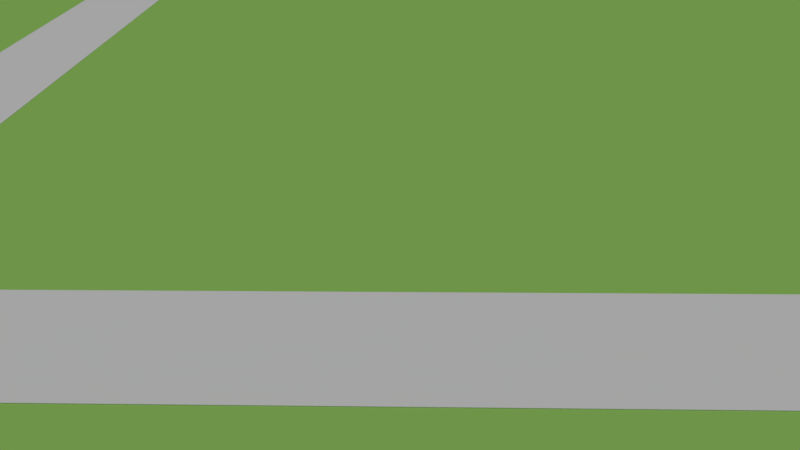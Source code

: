 # Source: stage_01.blend  (saved by Blender 2.77.0; exported with 4.5.12 LTS)
import bpy
from mathutils import Matrix  # noqa: F401  (used for matrix-valued properties, if any)

bpy.ops.wm.read_factory_settings(use_empty=True)
scene = bpy.context.scene
scene.name = 'Scene'

# ---- collections
col_collection_1 = bpy.data.collections.new('Collection 1'); scene.collection.children.link(col_collection_1)

# ---- materials (node trees are filled in below, after node groups)
mat_material_002 = bpy.data.materials.new('Material.002')
mat_material_002.alpha_threshold = 0.0
mat_material_002.use_transparent_shadow = False
mat_material_002.diffuse_color = (0.8, 0.6288, 0.0, 1.0)
mat_material_002.specular_color = (0.0, 0.0, 0.0)
mat_material_002.roughness = 0.5
mat_material_003 = bpy.data.materials.new('Material.003')
mat_material_003.alpha_threshold = 0.0
mat_material_003.use_transparent_shadow = False
mat_material_003.diffuse_color = (0.3778, 0.8, 0.293, 1.0)
mat_material_003.roughness = 0.5
mat_material_002_1 = bpy.data.materials.new('Material_002')
mat_material_002_1.alpha_threshold = 0.0
mat_material_002_1.use_transparent_shadow = False
mat_material_002_1.diffuse_color = (1.0, 1.0, 1.0, 1.0)
mat_material_002_1.specular_color = (0.5, 0.5, 0.5)
mat_material_002_1.roughness = 0.5
mat_material_001 = bpy.data.materials.new('Material_001')
mat_material_001.alpha_threshold = 0.0
mat_material_001.use_transparent_shadow = False
mat_material_001.diffuse_color = (0.4238, 0.8, 0.1782, 1.0)
mat_material_001.specular_color = (0.5, 0.5, 0.5)
mat_material_001.roughness = 0.5

# ---- material node trees

# ---- world
world_world = bpy.data.worlds.new('World'); scene.world = world_world
world_world.color = (0.05088, 0.05088, 0.05088)
world_world.use_sun_shadow = False
world_world.sun_shadow_jitter_overblur = 0.0
world_world.cycles.sampling_method = 'MANUAL'

# ---- cameras
cam_camera_001 = bpy.data.cameras.new('Camera.001')
cam_camera_001.clip_end = 100.0
cam_camera_001.lens = 35.0
cam_camera_001.sensor_width = 32.0
cam_camera_001.sensor_height = 18.0
cam_camera_001.dof.focus_distance = 0.0
cam_camera_001.dof.aperture_fstop = 128.0
cam_camera_001.dof.aperture_blades = 6
cam_camera = bpy.data.cameras.new('Camera')
cam_camera.clip_end = 100.0
cam_camera.lens = 35.0
cam_camera.sensor_width = 32.0
cam_camera.sensor_height = 18.0
cam_camera.ortho_scale = 7.314
cam_camera.dof.focus_distance = 0.0
cam_camera.dof.aperture_fstop = 128.0

# ---- lights
light_sun = bpy.data.lights.new('Sun', 'SUN')
light_sun.transmission_factor = 0.0
light_sun.angle = 0.1993
light_sun.energy = 1.0
light_sun.shadow_buffer_clip_start = 0.5
light_sun.shadow_soft_size = 0.1
light_sun.shadow_cascade_max_distance = 1000.0

# ---- meshes
me_dropzone_006 = bpy.data.meshes.new('DropZone.006')
me_dropzone_006.from_pydata([(0.1969, -0.1969, 0.003937), (-0.1969, -0.1969, 0.004013), (-0.1969, -0.1969, 7.547e-05), (0.1969, -0.1969, 0.0), (-0.197, 0.1971, 0.004224), (-0.197, 0.1971, 0.0002857), (0.1969, 0.1981, 0.005191), (0.1969, 0.1981, 0.001252)], [], [(0, 1, 2), (2, 3, 0), (1, 4, 5), (5, 2, 1), (4, 6, 7), (7, 5, 4), (6, 0, 3), (3, 7, 6), (6, 4, 1), (1, 0, 6), (7, 3, 2), (2, 5, 7)])
_uv = me_dropzone_006.uv_layers.new(name='DropZone_006-mesh-map-0')
_uv.uv.foreach_set('vector', [0.0, 0.0, 0.0, 0.0, 0.0, 0.0, 0.0, 0.0, 0.0, 0.0, 0.0, 0.0, 0.0, 0.0, 0.0, 0.0, 0.0, 0.0, 0.0, 0.0, 0.0, 0.0, 0.0, 0.0, 0.0, 0.0, 0.0, 0.0, 0.0, 0.0, 0.0, 0.0, 0.0, 0.0, 0.0, 0.0, 0.0, 0.0, 0.0, 0.0, 0.0, 0.0, 0.0, 0.0, 0.0, 0.0, 0.0, 0.0, 0.9999, 9.985e-05, 0.9973, 0.9972, 0.0001009, 0.9969, 0.0001009, 0.9969, 9.985e-05, 9.985e-05, 0.9999, 9.985e-05, 0.0, 0.0, 0.0, 0.0, 0.0, 0.0, 0.0, 0.0, 0.0, 0.0, 0.0, 0.0])
me_dropzone_006.materials.append(mat_material_003)
me_dropzone_006.use_remesh_preserve_volume = False
me_dropzone_006.use_remesh_preserve_attributes = False
me_dropzone_006.use_mirror_vertex_groups = False
me_dropzone_006.update()
me_dropzone_003 = bpy.data.meshes.new('DropZone.003')
me_dropzone_003.from_pydata([(0.1969, -0.1969, 0.003937), (-0.1969, -0.1969, 0.004013), (-0.1969, -0.1969, 7.547e-05), (0.1969, -0.1969, 0.0), (-0.197, 0.1971, 0.004224), (-0.197, 0.1971, 0.0002857), (0.1969, 0.1981, 0.005191), (0.1969, 0.1981, 0.001252)], [], [(0, 1, 2), (2, 3, 0), (1, 4, 5), (5, 2, 1), (4, 6, 7), (7, 5, 4), (6, 0, 3), (3, 7, 6), (6, 4, 1), (1, 0, 6), (7, 3, 2), (2, 5, 7)])
_uv = me_dropzone_003.uv_layers.new(name='DropZone_003-mesh-map-0')
_uv.uv.foreach_set('vector', [0.0, 0.0, 0.0, 0.0, 0.0, 0.0, 0.0, 0.0, 0.0, 0.0, 0.0, 0.0, 0.0, 0.0, 0.0, 0.0, 0.0, 0.0, 0.0, 0.0, 0.0, 0.0, 0.0, 0.0, 0.0, 0.0, 0.0, 0.0, 0.0, 0.0, 0.0, 0.0, 0.0, 0.0, 0.0, 0.0, 0.0, 0.0, 0.0, 0.0, 0.0, 0.0, 0.0, 0.0, 0.0, 0.0, 0.0, 0.0, 0.9999, 9.985e-05, 0.9973, 0.9972, 0.0001009, 0.9969, 0.0001009, 0.9969, 9.985e-05, 9.985e-05, 0.9999, 9.985e-05, 0.0, 0.0, 0.0, 0.0, 0.0, 0.0, 0.0, 0.0, 0.0, 0.0, 0.0, 0.0])
me_dropzone_003.use_remesh_preserve_volume = False
me_dropzone_003.use_remesh_preserve_attributes = False
me_dropzone_003.use_mirror_vertex_groups = False
me_dropzone_003.update()
me_circuito_en8_3 = bpy.data.meshes.new('Circuito en8 3')
me_circuito_en8_3.from_pydata([(0.5568, -0.4977, 0.01575), (0.7491, -0.6342, 0.01575), (0.7491, -0.6342, 0.0), (0.9757, -0.6995, 0.01575), (0.9757, -0.6995, 0.0), (1.211, -0.6862, 0.01575), (1.211, -0.6862, 0.0), (1.429, -0.596, 0.01575), (1.429, -0.596, 0.0), (1.605, -0.4389, 0.01575), (1.605, -0.4389, 0.0), (1.719, -0.2325, 0.01575), (1.719, -0.2325, 0.0), (1.758, 0.0, 0.01575), (1.758, 0.0, 0.0), (1.719, 0.2325, 0.01575), (1.719, 0.2325, 0.0), (1.605, 0.4389, 0.01575), (1.605, 0.4389, 0.0), (1.429, 0.596, 0.01575), (1.429, 0.596, 0.0), (1.211, 0.6862, 0.01575), (1.211, 0.6862, 0.0), (0.9757, 0.6995, 0.01575), (0.9757, 0.6995, 0.0), (0.7491, 0.6342, 0.01575), (0.7491, 0.6342, 0.0), (0.5568, 0.4977, 0.01575), (0.5568, 0.4977, 0.0), (0.5568, -0.4977, 0.0), (0.05906, 0.0, 0.01575), (0.05906, 0.0, 0.0), (-0.05906, 0.0, 0.01575), (0.0, -0.05906, 0.01575), (0.697, -0.7016, 0.01575), (0.9313, -0.7777, 0.01575), (1.178, -0.7777, 0.01575), (0.4977, -0.5568, 0.01575), (-1.832, 0.1232, 0.01575), (-1.758, 0.0, 0.01575), (-1.719, 0.2325, 0.01575), (-1.756, -0.3575, 0.01575), (-1.611, -0.5568, 0.01575), (-1.605, -0.4389, 0.01575), (-1.412, -0.7016, 0.01575), (-1.429, -0.596, 0.01575), (-1.178, -0.7777, 0.01575), (-1.211, -0.6862, 0.01575), (-0.9313, -0.7777, 0.01575), (-0.9757, -0.6995, 0.01575), (-0.697, -0.7016, 0.01575), (-0.4977, -0.5568, 0.01575), (-0.5568, -0.4977, 0.01575), (0.697, 0.7016, 0.01575), (0.4977, 0.5568, 0.01575), (1.412, -0.7016, 0.01575), (1.611, -0.5568, 0.01575), (1.756, -0.3575, 0.01575), (-0.9313, 0.7777, 0.01575), (-0.9757, 0.6995, 0.01575), (-0.7491, 0.6342, 0.01575), (-1.178, 0.7777, 0.01575), (-1.211, 0.6862, 0.01575), (-1.412, 0.7016, 0.01575), (-1.429, 0.596, 0.01575), (-1.611, 0.5568, 0.01575), (-1.605, 0.4389, 0.01575), (-1.756, 0.3575, 0.01575), (-1.832, -0.1232, 0.01575), (-1.719, -0.2325, 0.01575), (-0.7491, -0.6342, 0.01575), (1.832, 0.1232, 0.01575), (1.756, 0.3575, 0.01575), (1.611, 0.5568, 0.01575), (1.412, 0.7016, 0.01575), (1.178, 0.7777, 0.01575), (0.9313, 0.7777, 0.01575), (0.0, 0.05906, 0.01575), (1.832, -0.1232, 0.01575), (-0.697, 0.7016, 0.01575), (-0.5568, 0.4977, 0.01575), (-0.4977, 0.5568, 0.01575), (-0.5568, -0.4977, 0.0), (0.0, -0.05906, 0.0), (-0.697, -0.7016, 0.0), (-0.7491, -0.6342, 0.0), (-0.4977, -0.5568, 0.0), (-0.9313, -0.7777, 0.0), (-0.9757, -0.6995, 0.0), (-1.178, -0.7777, 0.0), (-1.211, -0.6862, 0.0), (-1.412, -0.7016, 0.0), (-1.429, -0.596, 0.0), (0.697, 0.7016, 0.0), (1.756, 0.3575, 0.0), (1.832, 0.1232, 0.0), (1.832, -0.1232, 0.0), (1.756, -0.3575, 0.0), (1.611, -0.5568, 0.0), (1.412, -0.7016, 0.0), (-1.611, 0.5568, 0.0), (-1.412, 0.7016, 0.0), (-1.429, 0.596, 0.0), (-1.178, 0.7777, 0.0), (-1.211, 0.6862, 0.0), (-0.9313, 0.7777, 0.0), (-0.9757, 0.6995, 0.0), (-0.697, 0.7016, 0.0), (-0.7491, 0.6342, 0.0), (-1.611, -0.5568, 0.0), (-1.605, -0.4389, 0.0), (0.4977, 0.5568, 0.0), (0.9313, 0.7777, 0.0), (1.178, 0.7777, 0.0), (1.412, 0.7016, 0.0), (1.178, -0.7777, 0.0), (0.9313, -0.7777, 0.0), (0.697, -0.7016, 0.0), (-1.832, 0.1232, 0.0), (-1.756, 0.3575, 0.0), (-1.719, 0.2325, 0.0), (-0.4977, 0.5568, 0.0), (-0.5568, 0.4977, 0.0), (-0.05906, 0.0, 0.0), (-1.756, -0.3575, 0.0), (-1.719, -0.2325, 0.0), (1.611, 0.5568, 0.0), (0.4977, -0.5568, 0.0), (-1.758, 0.0, 0.0), (-1.832, -0.1232, 0.0), (-1.605, 0.4389, 0.0), (0.0, 0.05906, 0.0)], [], [(0, 1, 2), (1, 3, 4), (3, 5, 6), (5, 7, 8), (7, 9, 10), (9, 11, 12), (11, 13, 14), (13, 15, 16), (15, 17, 18), (17, 19, 20), (19, 21, 22), (21, 23, 24), (23, 25, 26), (25, 27, 28), (28, 26, 25), (26, 24, 23), (24, 22, 21), (22, 20, 19), (20, 18, 17), (18, 16, 15), (16, 14, 13), (14, 12, 11), (12, 10, 9), (10, 8, 7), (8, 6, 5), (6, 4, 3), (4, 2, 1), (2, 29, 0), (27, 30, 31), (31, 28, 27), (30, 0, 29), (29, 31, 30), (0, 32, 33), (34, 1, 0), (35, 3, 1), (36, 5, 3), (0, 37, 34), (3, 35, 36), (38, 39, 40), (41, 42, 43), (42, 44, 45), (44, 46, 47), (46, 48, 49), (50, 51, 52), (53, 54, 27), (30, 27, 54), (1, 34, 35), (55, 7, 5), (56, 9, 7), (57, 11, 9), (58, 59, 60), (61, 62, 59), (63, 64, 62), (65, 66, 64), (40, 67, 38), (68, 41, 69), (45, 43, 42), (49, 47, 46), (48, 50, 70), (51, 33, 52), (71, 72, 15), (72, 73, 17), (74, 75, 21), (75, 76, 23), (76, 53, 25), (54, 77, 30), (5, 36, 55), (9, 56, 57), (78, 13, 11), (79, 60, 80), (59, 58, 61), (64, 63, 65), (67, 40, 66), (69, 39, 68), (47, 45, 44), (52, 70, 50), (17, 15, 72), (73, 74, 19), (23, 21, 75), (27, 25, 53), (7, 55, 56), (11, 57, 78), (80, 81, 79), (62, 61, 63), (38, 68, 39), (70, 49, 48), (19, 17, 73), (25, 23, 76), (78, 71, 13), (60, 79, 58), (43, 69, 41), (32, 30, 77), (21, 19, 74), (32, 52, 33), (66, 65, 67), (15, 13, 71), (80, 77, 81), (32, 0, 30), (77, 80, 32), (33, 37, 0), (82, 31, 83), (84, 85, 82), (82, 86, 84), (87, 88, 85), (89, 90, 88), (91, 92, 90), (85, 84, 87), (90, 89, 91), (93, 26, 28), (94, 16, 18), (95, 14, 16), (96, 97, 12), (97, 98, 10), (98, 99, 8), (100, 101, 102), (101, 103, 104), (103, 105, 106), (105, 107, 108), (88, 87, 89), (109, 110, 92), (28, 111, 93), (112, 24, 26), (113, 22, 24), (114, 20, 22), (16, 94, 95), (14, 95, 96), (8, 10, 98), (99, 115, 6), (115, 116, 4), (116, 117, 2), (118, 119, 120), (104, 102, 101), (108, 106, 105), (107, 121, 122), (123, 122, 121), (92, 91, 109), (124, 125, 110), (26, 93, 112), (22, 113, 114), (126, 18, 20), (12, 14, 96), (6, 8, 99), (2, 4, 116), (117, 127, 29), (128, 129, 118), (119, 100, 130), (106, 104, 103), (121, 131, 123), (110, 109, 124), (129, 128, 125), (24, 112, 113), (18, 126, 94), (4, 6, 115), (127, 83, 29), (130, 120, 119), (122, 108, 107), (125, 124, 129), (20, 114, 126), (29, 2, 117), (31, 123, 131), (102, 130, 100), (31, 29, 83), (10, 12, 97), (120, 128, 118), (28, 131, 111), (31, 82, 123), (131, 28, 31), (83, 86, 82), (32, 123, 82), (82, 52, 32), (32, 80, 122), (122, 123, 32), (33, 51, 86), (86, 83, 33), (51, 50, 84), (50, 48, 87), (48, 46, 89), (46, 44, 91), (44, 42, 109), (42, 41, 124), (41, 68, 129), (68, 38, 118), (38, 67, 119), (67, 65, 100), (65, 63, 101), (63, 61, 103), (61, 58, 105), (58, 79, 107), (79, 81, 121), (121, 107, 79), (107, 105, 58), (105, 103, 61), (103, 101, 63), (101, 100, 65), (100, 119, 67), (119, 118, 38), (118, 129, 68), (129, 124, 41), (124, 109, 42), (109, 91, 44), (91, 89, 46), (89, 87, 48), (87, 84, 50), (84, 86, 51), (77, 131, 121), (121, 81, 77), (77, 54, 111), (111, 131, 77), (54, 53, 93), (53, 76, 112), (76, 75, 113), (75, 74, 114), (74, 73, 126), (73, 72, 94), (72, 71, 95), (71, 78, 96), (78, 57, 97), (57, 56, 98), (56, 55, 99), (55, 36, 115), (36, 35, 116), (35, 34, 117), (34, 37, 127), (127, 117, 34), (117, 116, 35), (116, 115, 36), (115, 99, 55), (99, 98, 56), (98, 97, 57), (97, 96, 78), (96, 95, 71), (95, 94, 72), (94, 126, 73), (126, 114, 74), (114, 113, 75), (113, 112, 76), (112, 93, 53), (93, 111, 54), (80, 60, 108), (60, 59, 106), (59, 62, 104), (62, 64, 102), (64, 66, 130), (66, 40, 120), (40, 39, 128), (39, 69, 125), (69, 43, 110), (43, 45, 92), (45, 47, 90), (47, 49, 88), (49, 70, 85), (70, 52, 82), (82, 85, 70), (85, 88, 49), (88, 90, 47), (90, 92, 45), (92, 110, 43), (110, 125, 69), (125, 128, 39), (128, 120, 40), (120, 130, 66), (130, 102, 64), (102, 104, 62), (104, 106, 59), (106, 108, 60), (108, 122, 80), (37, 33, 83), (83, 127, 37)])
me_circuito_en8_3.materials.append(mat_material_002_1)
me_circuito_en8_3.use_remesh_preserve_volume = False
me_circuito_en8_3.use_remesh_preserve_attributes = False
me_circuito_en8_3.use_mirror_vertex_groups = False
me_circuito_en8_3.update()
me_rectangulopocaprot = bpy.data.meshes.new('RectanguloPocaProt')
me_rectangulopocaprot.from_pydata([(1.969, -1.181, 0.009843), (-1.969, -1.181, 0.009843), (-1.969, -1.181, 0.0), (1.969, -1.181, 0.0), (-1.969, 1.181, 0.009843), (-1.969, 1.181, 0.0), (1.969, 1.181, 0.009843), (1.969, 1.181, 0.0)], [], [(0, 1, 2), (2, 3, 0), (1, 4, 5), (5, 2, 1), (4, 6, 7), (7, 5, 4), (6, 0, 3), (3, 7, 6), (0, 6, 4), (4, 1, 0), (3, 2, 5), (5, 7, 3)])
me_rectangulopocaprot.materials.append(mat_material_001)
me_rectangulopocaprot.use_remesh_preserve_volume = False
me_rectangulopocaprot.use_remesh_preserve_attributes = False
me_rectangulopocaprot.use_mirror_vertex_groups = False
me_rectangulopocaprot.update()

# ---- curves / text
txt_text_001 = bpy.data.curves.new('Text.001', 'FONT')
txt_text_001.dimensions = '2D'
txt_text_001.body = 'DROP'
txt_text_001.materials.append(mat_material_002)
txt_text_001.use_path_clamp = True
txt_text_001.bevel_resolution = 0
txt_text = bpy.data.curves.new('Text', 'FONT')
txt_text.dimensions = '2D'
txt_text.body = 'START'
txt_text.materials.append(mat_material_002)
txt_text.use_path_clamp = True
txt_text.bevel_resolution = 0

# ---- objects
ob_text_001 = bpy.data.objects.new('Text.001', txt_text_001)
ob_text = bpy.data.objects.new('Text', txt_text)
ob_sun = bpy.data.objects.new('Sun', light_sun)
ob_dropzone_001 = bpy.data.objects.new('DropZone_001', me_dropzone_006)
ob_dropzone_002 = bpy.data.objects.new('DropZone_002', me_dropzone_003)
ob_circuito_en8_3 = bpy.data.objects.new('Circuito_en8_3', me_circuito_en8_3)
ob_rectangulopocaprot = bpy.data.objects.new('RectanguloPocaProt', me_rectangulopocaprot)
ob_camera_001 = bpy.data.objects.new('Camera.001', cam_camera_001)
ob_camera = bpy.data.objects.new('Camera', cam_camera)

# ---- transforms, parenting, visibility, modifiers, constraints
ob_text_001.location = (-73.71, 17.2, 0.122)
ob_text_001.scale = (2.56, 2.56, 2.56)
ob_text_001.lineart.crease_threshold = 0.0
ob_text.location = (57.5, -33.31, 0.03932)
ob_text.scale = (2.963, 2.963, 2.963)
ob_text.lineart.crease_threshold = 0.0
ob_sun.location = (-4.427, -8.186, 48.94)
ob_sun.lineart.crease_threshold = 0.0
ob_dropzone_001.location = (61.8, -32.3, 0.0)
ob_dropzone_001.rotation_euler = (0.0, 0.0, -1.571)
ob_dropzone_001.scale = (25.61, 25.61, 4.0)
ob_dropzone_001.lineart.crease_threshold = 0.0
ob_dropzone_002.location = (-70.28, 18.05, 0.0)
ob_dropzone_002.rotation_euler = (0.0, 0.0, -1.571)
ob_dropzone_002.scale = (25.61, 25.61, 4.0)
ob_dropzone_002.lineart.crease_threshold = 0.0
ob_circuito_en8_3.location = (-4.225, -7.175, 0.0)
ob_circuito_en8_3.scale = (25.61, 25.61, 2.64)
ob_circuito_en8_3.lineart.crease_threshold = 0.0
ob_rectangulopocaprot.location = (-4.225, -7.175, 0.0)
ob_rectangulopocaprot.scale = (25.61, 25.61, 3.18)
ob_rectangulopocaprot.lineart.crease_threshold = 0.0
ob_camera_001.location = (15.17, -11.19, 5.344)
ob_camera_001.rotation_euler = (1.109, 0.01082, 0.8149)
ob_camera_001.scale = (2.0, 1.263, 1.845)
ob_camera_001.lineart.crease_threshold = 0.0
ob_camera.location = (7.481, -6.508, 5.344)
ob_camera.rotation_euler = (1.109, 0.01082, 0.8149)
ob_camera.lock_rotations_4d = False
ob_camera.empty_display_type = 'ARROWS'
ob_camera.color = (0.0, 0.0, 0.0, 0.0)
ob_camera.display_type = 'WIRE'
ob_camera.lineart.crease_threshold = 0.0

# ---- collection membership
col_collection_1.objects.link(ob_text_001)
col_collection_1.objects.link(ob_text)
col_collection_1.objects.link(ob_sun)
col_collection_1.objects.link(ob_dropzone_001)
col_collection_1.objects.link(ob_dropzone_002)
col_collection_1.objects.link(ob_circuito_en8_3)
col_collection_1.objects.link(ob_rectangulopocaprot)
col_collection_1.objects.link(ob_camera_001)
col_collection_1.objects.link(ob_camera)

# ---- scene / render settings (as saved in the file)
scene.camera = ob_camera
scene.frame_start = 1; scene.frame_end = 250; scene.frame_set(1)
scene.render.engine = 'BLENDER_EEVEE_NEXT'
scene.render.resolution_percentage = 50
scene.render.dither_intensity = 0.0
scene.cycles.use_denoising = False
scene.cycles.samples = 128
scene.cycles.sampling_pattern = 'TABULATED_SOBOL'
scene.cycles.light_sampling_threshold = 0.0
scene.cycles.use_adaptive_sampling = False
scene.cycles.use_light_tree = False
scene.cycles.blur_glossy = 0.0
scene.cycles.sample_clamp_indirect = 0.0
scene.view_settings.view_transform = 'Standard'
bpy.context.view_layer.update()
